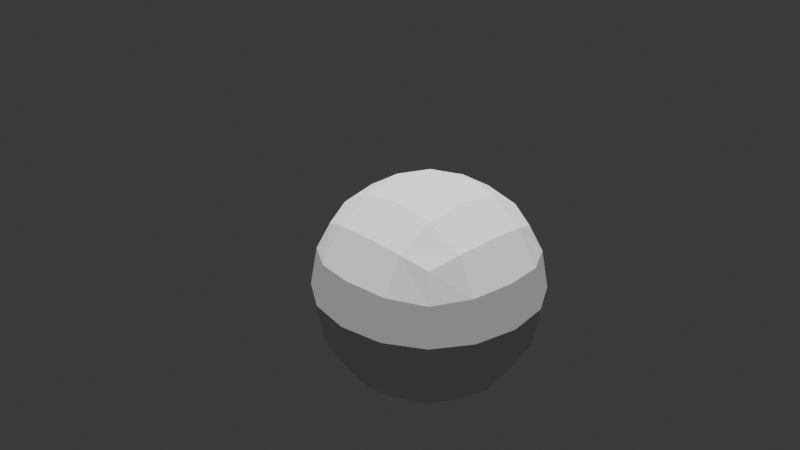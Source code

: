 # Source: cube_with_subsurf.blend  (saved by Blender 5.0.119; exported with 4.5.12 LTS)
import bpy
from mathutils import Matrix  # noqa: F401  (used for matrix-valued properties, if any)

bpy.ops.wm.read_factory_settings(use_empty=True)
scene = bpy.context.scene
scene.name = 'Scene'

# ---- world
world_world = bpy.data.worlds.new('World'); scene.world = world_world
world_world.use_nodes = True; world_world.node_tree.nodes.clear()
_N = world_world.node_tree.nodes; _L = world_world.node_tree.links
n0 = _N.new('ShaderNodeOutputWorld'); n0.name = 'World Output'; n0.location = (200, 100)
n1 = _N.new('ShaderNodeBackground'); n1.name = 'Background'; n1.location = (-200, 100)
n1.inputs[0].default_value = (0.05088, 0.05088, 0.05088, 1.0)
_L.new(n1.outputs[0], n0.inputs[0])
n0.is_active_output = True
world_world.color = (0.05088, 0.05088, 0.05088)
world_world.sun_shadow_jitter_overblur = 0.0

# ---- cameras
cam_camera = bpy.data.cameras.new('Camera')

# ---- lights
light_sun = bpy.data.lights.new('Sun', 'SUN')
light_sun.energy = 5.0

# ---- meshes
me_cube = bpy.data.meshes.new('Cube')
me_cube.from_pydata([(-1.0, -1.0, -1.0), (-1.0, -1.0, 1.0), (-1.0, 1.0, -1.0), (-1.0, 1.0, 1.0), (1.0, -1.0, -1.0), (1.0, -1.0, 1.0), (1.0, 1.0, -1.0), (1.0, 1.0, 1.0)], [], [(0, 1, 3, 2), (2, 3, 7, 6), (6, 7, 5, 4), (4, 5, 1, 0), (2, 6, 4, 0), (7, 3, 1, 5)])
_uv = me_cube.uv_layers.new(name='UVMap')
_uv.uv.foreach_set('vector', [0.375, 0.0, 0.625, 0.0, 0.625, 0.25, 0.375, 0.25, 0.375, 0.25, 0.625, 0.25, 0.625, 0.5, 0.375, 0.5, 0.375, 0.5, 0.625, 0.5, 0.625, 0.75, 0.375, 0.75, 0.375, 0.75, 0.625, 0.75, 0.625, 1.0, 0.375, 1.0, 0.125, 0.5, 0.375, 0.5, 0.375, 0.75, 0.125, 0.75, 0.625, 0.5, 0.875, 0.5, 0.875, 0.75, 0.625, 0.75])
me_cube.update()

# ---- objects
ob_cube = bpy.data.objects.new('Cube', me_cube)
ob_camera = bpy.data.objects.new('Camera', cam_camera)
ob_sun = bpy.data.objects.new('Sun', light_sun)

# ---- transforms, parenting, visibility, modifiers, constraints
ob_cube.location = (0.0, 0.0, 0.0)
_m = ob_cube.modifiers.new('Subdivision', 'SUBSURF')
_m.levels = 2
ob_camera.location = (5.0, -5.0, 4.0)
ob_camera.rotation_euler = (1.11, 0.0, 0.8151)
ob_sun.location = (0.0, 0.0, 10.0)

# ---- collection membership
scene.collection.objects.link(ob_cube)
scene.collection.objects.link(ob_camera)
scene.collection.objects.link(ob_sun)

# ---- scene / render settings (as saved in the file)
scene.camera = ob_camera
scene.frame_start = 1; scene.frame_end = 60; scene.frame_set(1)
scene.render.engine = 'BLENDER_EEVEE_NEXT'
scene.render.bake_bias = 0.0
scene.render.bake_samples = 0
scene.cycles.sampling_pattern = 'TABULATED_SOBOL'
scene.eevee.use_volume_custom_range = False
bpy.context.view_layer.update()
